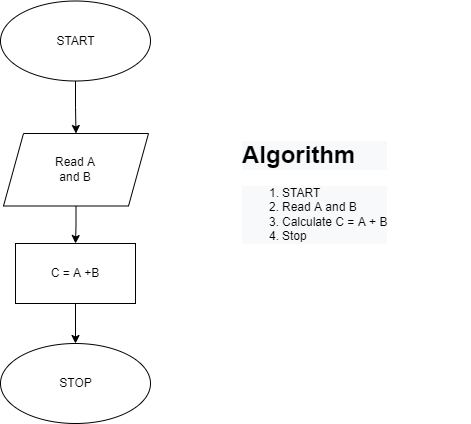

The diagram above was exported from draw.io. Its source (the exported page's mxGraphModel, read from the mxfile embedded in the PNG):
<mxGraphModel dx="868" dy="482" grid="1" gridSize="10" guides="1" tooltips="1" connect="1" arrows="1" fold="1" page="1" pageScale="1" pageWidth="850" pageHeight="1100" math="0" shadow="0">
  <root>
    <mxCell id="0" />
    <mxCell id="1" parent="0" />
    <mxCell id="S133Oa9bJz64UiAowfLK-8" style="edgeStyle=orthogonalEdgeStyle;rounded=0;orthogonalLoop=1;jettySize=auto;html=1;entryX=0.5;entryY=0;entryDx=0;entryDy=0;" edge="1" parent="1" source="S133Oa9bJz64UiAowfLK-1" target="S133Oa9bJz64UiAowfLK-4">
      <mxGeometry relative="1" as="geometry" />
    </mxCell>
    <mxCell id="S133Oa9bJz64UiAowfLK-1" value="" style="ellipse;whiteSpace=wrap;html=1;" vertex="1" parent="1">
      <mxGeometry x="350" y="27.5" width="150" height="80" as="geometry" />
    </mxCell>
    <mxCell id="S133Oa9bJz64UiAowfLK-2" value="START" style="text;html=1;strokeColor=none;fillColor=none;align=center;verticalAlign=middle;whiteSpace=wrap;rounded=0;" vertex="1" parent="1">
      <mxGeometry x="378" y="50" width="95" height="35" as="geometry" />
    </mxCell>
    <mxCell id="S133Oa9bJz64UiAowfLK-9" style="edgeStyle=orthogonalEdgeStyle;rounded=0;orthogonalLoop=1;jettySize=auto;html=1;entryX=0.5;entryY=0;entryDx=0;entryDy=0;" edge="1" parent="1" source="S133Oa9bJz64UiAowfLK-4" target="S133Oa9bJz64UiAowfLK-6">
      <mxGeometry relative="1" as="geometry" />
    </mxCell>
    <mxCell id="S133Oa9bJz64UiAowfLK-4" value="" style="shape=parallelogram;perimeter=parallelogramPerimeter;whiteSpace=wrap;html=1;fixedSize=1;" vertex="1" parent="1">
      <mxGeometry x="353" y="160" width="145" height="72.5" as="geometry" />
    </mxCell>
    <mxCell id="S133Oa9bJz64UiAowfLK-5" value="Read A and B&lt;br&gt;" style="text;html=1;strokeColor=none;fillColor=none;align=center;verticalAlign=middle;whiteSpace=wrap;rounded=0;" vertex="1" parent="1">
      <mxGeometry x="395" y="181.25" width="60" height="30" as="geometry" />
    </mxCell>
    <mxCell id="S133Oa9bJz64UiAowfLK-12" style="edgeStyle=orthogonalEdgeStyle;rounded=0;orthogonalLoop=1;jettySize=auto;html=1;exitX=0.5;exitY=1;exitDx=0;exitDy=0;entryX=0.5;entryY=0;entryDx=0;entryDy=0;" edge="1" parent="1" source="S133Oa9bJz64UiAowfLK-6" target="S133Oa9bJz64UiAowfLK-10">
      <mxGeometry relative="1" as="geometry" />
    </mxCell>
    <mxCell id="S133Oa9bJz64UiAowfLK-6" value="" style="rounded=0;whiteSpace=wrap;html=1;" vertex="1" parent="1">
      <mxGeometry x="365" y="270" width="120" height="60" as="geometry" />
    </mxCell>
    <mxCell id="S133Oa9bJz64UiAowfLK-7" value="C = A +B" style="text;html=1;strokeColor=none;fillColor=none;align=center;verticalAlign=middle;whiteSpace=wrap;rounded=0;" vertex="1" parent="1">
      <mxGeometry x="395" y="285" width="60" height="30" as="geometry" />
    </mxCell>
    <mxCell id="S133Oa9bJz64UiAowfLK-10" value="" style="ellipse;whiteSpace=wrap;html=1;" vertex="1" parent="1">
      <mxGeometry x="350" y="370" width="150" height="80" as="geometry" />
    </mxCell>
    <mxCell id="S133Oa9bJz64UiAowfLK-11" value="STOP" style="text;html=1;strokeColor=none;fillColor=none;align=center;verticalAlign=middle;whiteSpace=wrap;rounded=0;" vertex="1" parent="1">
      <mxGeometry x="378" y="392.5" width="95" height="35" as="geometry" />
    </mxCell>
    <mxCell id="S133Oa9bJz64UiAowfLK-13" value="&lt;h1 style=&quot;color: rgb(0, 0, 0); font-family: Helvetica; font-style: normal; font-variant-ligatures: normal; font-variant-caps: normal; letter-spacing: normal; orphans: 2; text-align: left; text-indent: 0px; text-transform: none; widows: 2; word-spacing: 0px; -webkit-text-stroke-width: 0px; background-color: rgb(248, 249, 250); text-decoration-thickness: initial; text-decoration-style: initial; text-decoration-color: initial;&quot;&gt;Algorithm&lt;/h1&gt;&lt;p style=&quot;color: rgb(0, 0, 0); font-family: Helvetica; font-size: 12px; font-style: normal; font-variant-ligatures: normal; font-variant-caps: normal; font-weight: 400; letter-spacing: normal; orphans: 2; text-align: left; text-indent: 0px; text-transform: none; widows: 2; word-spacing: 0px; -webkit-text-stroke-width: 0px; background-color: rgb(248, 249, 250); text-decoration-thickness: initial; text-decoration-style: initial; text-decoration-color: initial;&quot;&gt;&lt;/p&gt;&lt;ol style=&quot;color: rgb(0, 0, 0); font-family: Helvetica; font-size: 12px; font-style: normal; font-variant-ligatures: normal; font-variant-caps: normal; font-weight: 400; letter-spacing: normal; orphans: 2; text-align: left; text-indent: 0px; text-transform: none; widows: 2; word-spacing: 0px; -webkit-text-stroke-width: 0px; background-color: rgb(248, 249, 250); text-decoration-thickness: initial; text-decoration-style: initial; text-decoration-color: initial;&quot;&gt;&lt;li&gt;&lt;span style=&quot;text-align: center;&quot;&gt;START&lt;/span&gt;&lt;br&gt;&lt;/li&gt;&lt;li&gt;&lt;span style=&quot;text-align: center;&quot;&gt;Read A and B&lt;br&gt;&lt;/span&gt;&lt;/li&gt;&lt;li style=&quot;text-align: center;&quot;&gt;Calculate C = A + B&lt;/li&gt;&lt;li&gt;Stop&lt;/li&gt;&lt;/ol&gt;" style="text;whiteSpace=wrap;html=1;" vertex="1" parent="1">
      <mxGeometry x="590" y="145" width="230" height="170" as="geometry" />
    </mxCell>
  </root>
</mxGraphModel>